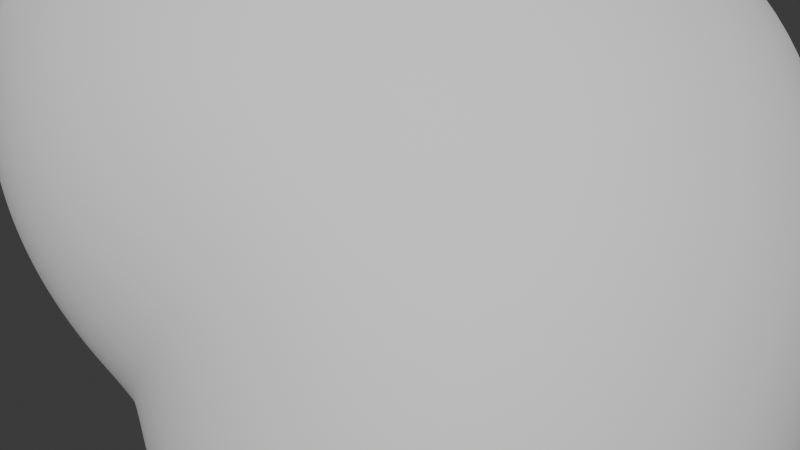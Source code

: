 # Source: cloud4.blend  (saved by Blender 4.2.66; exported with 4.5.12 LTS)
import bpy
from mathutils import Matrix  # noqa: F401  (used for matrix-valued properties, if any)

bpy.ops.wm.read_factory_settings(use_empty=True)
scene = bpy.context.scene
scene.name = 'Scene'

# ---- collections
col_collection = bpy.data.collections.new('Collection'); scene.collection.children.link(col_collection)

# ---- world
world_world = bpy.data.worlds.new('World'); scene.world = world_world
world_world.use_nodes = True; world_world.node_tree.nodes.clear()
_N = world_world.node_tree.nodes; _L = world_world.node_tree.links
n0 = _N.new('ShaderNodeOutputWorld'); n0.name = 'World Output'; n0.location = (300, 300)
n1 = _N.new('ShaderNodeBackground'); n1.name = 'Background'; n1.location = (10, 300)
n1.inputs[0].default_value = (0.05088, 0.05088, 0.05088, 1.0)
_L.new(n1.outputs[0], n0.inputs[0])
n0.is_active_output = True
world_world.color = (0.05088, 0.05088, 0.05088)
world_world.sun_shadow_jitter_overblur = 0.0

# ---- meshes
me_rock = bpy.data.meshes.new('rock')
me_rock.from_pydata([(0.0, -0.01922, 0.0), (0.5, -0.5483, -0.5), (0.5, 0.3107, -0.5), (-0.5, 0.577, -0.5), (0.5, -0.4177, 0.5), (0.5, 0.5291, 0.5), (-0.5, 0.4445, 0.5), (-0.5, -0.4411, 0.5)], [], [(0, 2, 1), (0, 3, 2), (0, 6, 3), (0, 7, 6), (0, 4, 7), (0, 1, 4), (5, 4, 1, 2), (5, 2, 3, 6), (5, 6, 7, 4)])
me_rock.polygons.foreach_set('use_smooth', [True] * 9)
_k = {(0, 2): 0.22626, (0, 1): 0.27871, (3, 6): 0.29239, (6, 7): 0.63095, (4, 7): 0.17315, (4, 5): 0.29679}
me_rock.attributes.new('crease_edge', 'FLOAT', 'EDGE').data.foreach_set('value', [_k.get((min(e.vertices), max(e.vertices)), 0.0) for e in me_rock.edges])
me_rock.update()

# ---- objects
ob_rock = bpy.data.objects.new('rock', me_rock)

# ---- transforms, parenting, visibility, modifiers, constraints
ob_rock.location = (0.0, 0.0, 0.0)
_m = ob_rock.modifiers.new('Subsurf', 'SUBSURF')
_m.levels = 2
_m.render_levels = 3
_m = ob_rock.modifiers.new('Subsurf.001', 'SUBSURF')
_m.levels = 2
_m.render_levels = 3
_m = ob_rock.modifiers.new('Displace', 'DISPLACE')
_m.mid_level = 0.0
_m.strength = 0.005162
_m = ob_rock.modifiers.new('Displace.001', 'DISPLACE')
_m.mid_level = 0.0
_m.strength = 0.4679
_m = ob_rock.modifiers.new('Displace.002', 'DISPLACE')
_m.strength = 0.04948
_m = ob_rock.modifiers.new('Displace.003', 'DISPLACE')
_m.strength = 0.01274

# ---- collection membership
col_collection.objects.link(ob_rock)

# ---- scene / render settings (as saved in the file)
scene.frame_start = 1; scene.frame_end = 250; scene.frame_set(1)
scene.render.engine = 'BLENDER_EEVEE_NEXT'
bpy.context.view_layer.update()

# ---- added for rendering (the .blend has no active camera and no usable light): camera, sun
cam_auto = bpy.data.cameras.new('AutoCamera')
cam_auto.lens = 50.0
cam_auto.sensor_width = 36.0
cam_auto.clip_end = 1000.0
ob_auto_camera = bpy.data.objects.new('AutoCamera', cam_auto)
scene.collection.objects.link(ob_auto_camera)
ob_auto_camera.location = (1.42155, -1.6538, 1.23957)
ob_auto_camera.rotation_euler = (1.09748, -7.21219e-08, 0.694738)
scene.camera = ob_auto_camera
light_auto_sun = bpy.data.lights.new('AutoSun', 'SUN')
light_auto_sun.energy = 3.0
light_auto_sun.angle = 0.0523599
ob_auto_sun = bpy.data.objects.new('AutoSun', light_auto_sun)
scene.collection.objects.link(ob_auto_sun)
ob_auto_sun.rotation_euler = (0.872665, 0.174533, 0.523599)
bpy.context.view_layer.update()
